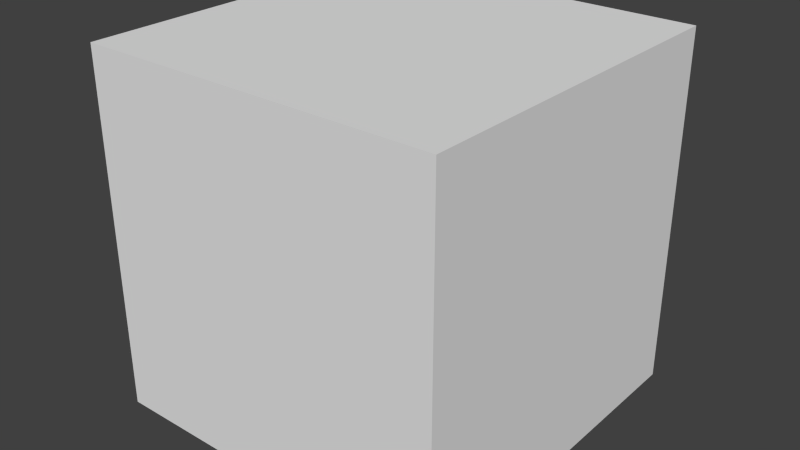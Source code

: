 # Source: test.blend  (saved by Blender 2.73.0; exported with 4.5.12 LTS)
import bpy
from mathutils import Matrix  # noqa: F401  (used for matrix-valued properties, if any)

bpy.ops.wm.read_factory_settings(use_empty=True)
scene = bpy.context.scene
scene.name = 'Scene'

# ---- collections
col_collection_1 = bpy.data.collections.new('Collection 1'); scene.collection.children.link(col_collection_1)

# ---- materials (node trees are filled in below, after node groups)
mat_material = bpy.data.materials.new('Material')
mat_material.alpha_threshold = 0.0
mat_material.use_transparent_shadow = False
mat_material.roughness = 0.5
mat_material.line_color = (0.0, 0.0, 0.0, 1.0)

# ---- material node trees

# ---- world
world_world = bpy.data.worlds.new('World'); scene.world = world_world
world_world.color = (0.05088, 0.05088, 0.05088)
world_world.use_sun_shadow = False
world_world.sun_shadow_jitter_overblur = 0.0
world_world.cycles.sampling_method = 'MANUAL'
world_world.cycles.sample_map_resolution = 256

# ---- meshes
me_cube = bpy.data.meshes.new('Cube')
me_cube.from_pydata([(1.0, 1.0, -1.0), (1.0, -1.0, -1.0), (-1.0, -1.0, -1.0), (-1.0, 1.0, -1.0), (1.0, 1.0, 1.0), (1.0, -1.0, 1.0), (-1.0, -1.0, 1.0), (-1.0, 1.0, 1.0)], [], [(0, 1, 2, 3), (4, 7, 6, 5), (0, 4, 5, 1), (1, 5, 6, 2), (2, 6, 7, 3), (4, 0, 3, 7)])
me_cube.materials.append(mat_material)
me_cube.use_remesh_preserve_volume = False
me_cube.use_remesh_preserve_attributes = False
me_cube.use_mirror_vertex_groups = False
me_cube.update()

# ---- objects
ob_cube = bpy.data.objects.new('Cube', me_cube)

# ---- transforms, parenting, visibility, modifiers, constraints
ob_cube.location = (0.0, 0.0, 0.0)
ob_cube.lock_rotations_4d = False
ob_cube.empty_display_type = 'ARROWS'
ob_cube.lineart.crease_threshold = 0.0

# ---- collection membership
col_collection_1.objects.link(ob_cube)

# ---- scene / render settings (as saved in the file)
scene.frame_start = 1; scene.frame_end = 250; scene.frame_set(1)
scene.render.engine = 'BLENDER_EEVEE_NEXT'
scene.render.resolution_percentage = 50
scene.render.dither_intensity = 0.0
scene.cycles.use_denoising = False
scene.cycles.samples = 10
scene.cycles.sampling_pattern = 'TABULATED_SOBOL'
scene.cycles.light_sampling_threshold = 0.0
scene.cycles.use_adaptive_sampling = False
scene.cycles.use_light_tree = False
scene.cycles.blur_glossy = 0.0
scene.cycles.pixel_filter_type = 'GAUSSIAN'
scene.cycles.sample_clamp_indirect = 0.0
scene.view_settings.view_transform = 'Standard'
bpy.context.view_layer.update()

# ---- added for rendering (the .blend has no active camera and no usable light): camera, sun
cam_auto = bpy.data.cameras.new('AutoCamera')
cam_auto.lens = 50.0
cam_auto.sensor_width = 36.0
cam_auto.clip_end = 1000.0
ob_auto_camera = bpy.data.objects.new('AutoCamera', cam_auto)
scene.collection.objects.link(ob_auto_camera)
ob_auto_camera.location = (3.20507, -3.84609, 2.56406)
ob_auto_camera.rotation_euler = (1.09748, -7.21219e-08, 0.694738)
scene.camera = ob_auto_camera
light_auto_sun = bpy.data.lights.new('AutoSun', 'SUN')
light_auto_sun.energy = 3.0
light_auto_sun.angle = 0.0523599
ob_auto_sun = bpy.data.objects.new('AutoSun', light_auto_sun)
scene.collection.objects.link(ob_auto_sun)
ob_auto_sun.rotation_euler = (0.872665, 0.174533, 0.523599)
bpy.context.view_layer.update()
